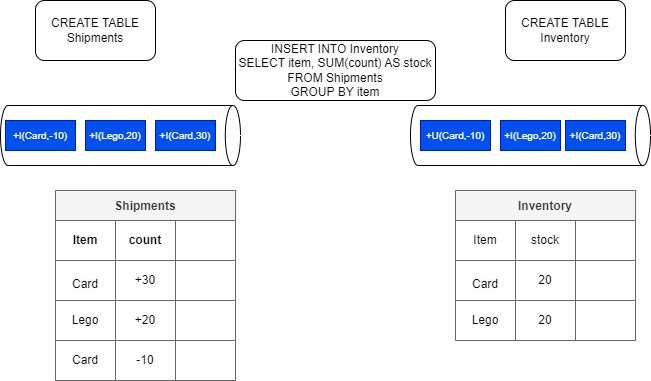

The diagram above was exported from draw.io. Its source (the exported page's mxGraphModel, read from the mxfile embedded in the PNG):
<mxGraphModel dx="836" dy="219" grid="1" gridSize="10" guides="1" tooltips="1" connect="1" arrows="1" fold="1" page="1" pageScale="1" pageWidth="850" pageHeight="1100" math="0" shadow="0">
  <root>
    <mxCell id="0" />
    <mxCell id="1" parent="0" />
    <mxCell id="2" value="CREATE TABLE Shipments" style="rounded=1;whiteSpace=wrap;html=1;" vertex="1" parent="1">
      <mxGeometry x="40" y="30" width="120" height="60" as="geometry" />
    </mxCell>
    <mxCell id="3" value="" style="shape=cylinder3;whiteSpace=wrap;html=1;boundedLbl=1;backgroundOutline=1;size=7.600006103515625;rotation=90;" vertex="1" parent="1">
      <mxGeometry x="95" y="45" width="60" height="240" as="geometry" />
    </mxCell>
    <mxCell id="4" value="+I(Card,30)" style="rounded=0;whiteSpace=wrap;html=1;fillColor=#0050ef;fontColor=#ffffff;strokeColor=#001DBC;fontSize=10;" vertex="1" parent="1">
      <mxGeometry x="160" y="150" width="60" height="30" as="geometry" />
    </mxCell>
    <mxCell id="5" value="Shipments" style="shape=table;startSize=30;container=1;collapsible=0;childLayout=tableLayout;fontStyle=1;align=center;fillColor=#f5f5f5;strokeColor=#666666;fontColor=#333333;" vertex="1" parent="1">
      <mxGeometry x="60" y="220" width="180" height="190" as="geometry" />
    </mxCell>
    <mxCell id="6" value="" style="shape=tableRow;horizontal=0;startSize=0;swimlaneHead=0;swimlaneBody=0;top=0;left=0;bottom=0;right=0;collapsible=0;dropTarget=0;fillColor=none;points=[[0,0.5],[1,0.5]];portConstraint=eastwest;" vertex="1" parent="5">
      <mxGeometry y="30" width="180" height="40" as="geometry" />
    </mxCell>
    <mxCell id="7" value="" style="shape=partialRectangle;html=1;whiteSpace=wrap;connectable=0;fillColor=none;top=0;left=0;bottom=0;right=0;overflow=hidden;" vertex="1" parent="6">
      <mxGeometry width="60" height="40" as="geometry">
        <mxRectangle width="60" height="40" as="alternateBounds" />
      </mxGeometry>
    </mxCell>
    <mxCell id="8" value="" style="shape=partialRectangle;html=1;whiteSpace=wrap;connectable=0;fillColor=none;top=0;left=0;bottom=0;right=0;overflow=hidden;" vertex="1" parent="6">
      <mxGeometry x="60" width="60" height="40" as="geometry">
        <mxRectangle width="60" height="40" as="alternateBounds" />
      </mxGeometry>
    </mxCell>
    <mxCell id="9" value="" style="shape=partialRectangle;html=1;whiteSpace=wrap;connectable=0;fillColor=none;top=0;left=0;bottom=0;right=0;overflow=hidden;" vertex="1" parent="6">
      <mxGeometry x="120" width="60" height="40" as="geometry">
        <mxRectangle width="60" height="40" as="alternateBounds" />
      </mxGeometry>
    </mxCell>
    <mxCell id="10" value="" style="shape=tableRow;horizontal=0;startSize=0;swimlaneHead=0;swimlaneBody=0;top=0;left=0;bottom=0;right=0;collapsible=0;dropTarget=0;fillColor=none;points=[[0,0.5],[1,0.5]];portConstraint=eastwest;" vertex="1" parent="5">
      <mxGeometry y="70" width="180" height="40" as="geometry" />
    </mxCell>
    <mxCell id="11" value="&#10;&lt;span style=&quot;color: rgb(0, 0, 0); font-family: Helvetica; font-size: 12px; font-style: normal; font-variant-ligatures: normal; font-variant-caps: normal; font-weight: 400; letter-spacing: normal; orphans: 2; text-align: center; text-indent: 0px; text-transform: none; widows: 2; word-spacing: 0px; -webkit-text-stroke-width: 0px; background-color: rgb(251, 251, 251); text-decoration-thickness: initial; text-decoration-style: initial; text-decoration-color: initial; float: none; display: inline !important;&quot;&gt;Card&lt;/span&gt;&#10;&#10;" style="shape=partialRectangle;html=1;whiteSpace=wrap;connectable=0;fillColor=none;top=0;left=0;bottom=0;right=0;overflow=hidden;" vertex="1" parent="10">
      <mxGeometry width="60" height="40" as="geometry">
        <mxRectangle width="60" height="40" as="alternateBounds" />
      </mxGeometry>
    </mxCell>
    <mxCell id="12" value="+30" style="shape=partialRectangle;html=1;whiteSpace=wrap;connectable=0;fillColor=none;top=0;left=0;bottom=0;right=0;overflow=hidden;" vertex="1" parent="10">
      <mxGeometry x="60" width="60" height="40" as="geometry">
        <mxRectangle width="60" height="40" as="alternateBounds" />
      </mxGeometry>
    </mxCell>
    <mxCell id="13" value="" style="shape=partialRectangle;html=1;whiteSpace=wrap;connectable=0;fillColor=none;top=0;left=0;bottom=0;right=0;overflow=hidden;" vertex="1" parent="10">
      <mxGeometry x="120" width="60" height="40" as="geometry">
        <mxRectangle width="60" height="40" as="alternateBounds" />
      </mxGeometry>
    </mxCell>
    <mxCell id="14" value="" style="shape=tableRow;horizontal=0;startSize=0;swimlaneHead=0;swimlaneBody=0;top=0;left=0;bottom=0;right=0;collapsible=0;dropTarget=0;fillColor=none;points=[[0,0.5],[1,0.5]];portConstraint=eastwest;" vertex="1" parent="5">
      <mxGeometry y="110" width="180" height="40" as="geometry" />
    </mxCell>
    <mxCell id="15" value="Lego" style="shape=partialRectangle;html=1;whiteSpace=wrap;connectable=0;fillColor=none;top=0;left=0;bottom=0;right=0;overflow=hidden;" vertex="1" parent="14">
      <mxGeometry width="60" height="40" as="geometry">
        <mxRectangle width="60" height="40" as="alternateBounds" />
      </mxGeometry>
    </mxCell>
    <mxCell id="16" value="+20" style="shape=partialRectangle;html=1;whiteSpace=wrap;connectable=0;fillColor=none;top=0;left=0;bottom=0;right=0;overflow=hidden;" vertex="1" parent="14">
      <mxGeometry x="60" width="60" height="40" as="geometry">
        <mxRectangle width="60" height="40" as="alternateBounds" />
      </mxGeometry>
    </mxCell>
    <mxCell id="17" value="" style="shape=partialRectangle;html=1;whiteSpace=wrap;connectable=0;fillColor=none;top=0;left=0;bottom=0;right=0;overflow=hidden;" vertex="1" parent="14">
      <mxGeometry x="120" width="60" height="40" as="geometry">
        <mxRectangle width="60" height="40" as="alternateBounds" />
      </mxGeometry>
    </mxCell>
    <mxCell id="41" value="" style="shape=tableRow;horizontal=0;startSize=0;swimlaneHead=0;swimlaneBody=0;top=0;left=0;bottom=0;right=0;collapsible=0;dropTarget=0;fillColor=none;points=[[0,0.5],[1,0.5]];portConstraint=eastwest;" vertex="1" parent="5">
      <mxGeometry y="150" width="180" height="40" as="geometry" />
    </mxCell>
    <mxCell id="42" value="Card" style="shape=partialRectangle;html=1;whiteSpace=wrap;connectable=0;fillColor=none;top=0;left=0;bottom=0;right=0;overflow=hidden;" vertex="1" parent="41">
      <mxGeometry width="60" height="40" as="geometry">
        <mxRectangle width="60" height="40" as="alternateBounds" />
      </mxGeometry>
    </mxCell>
    <mxCell id="43" value="-10" style="shape=partialRectangle;html=1;whiteSpace=wrap;connectable=0;fillColor=none;top=0;left=0;bottom=0;right=0;overflow=hidden;" vertex="1" parent="41">
      <mxGeometry x="60" width="60" height="40" as="geometry">
        <mxRectangle width="60" height="40" as="alternateBounds" />
      </mxGeometry>
    </mxCell>
    <mxCell id="44" value="" style="shape=partialRectangle;html=1;whiteSpace=wrap;connectable=0;fillColor=none;top=0;left=0;bottom=0;right=0;overflow=hidden;" vertex="1" parent="41">
      <mxGeometry x="120" width="60" height="40" as="geometry">
        <mxRectangle width="60" height="40" as="alternateBounds" />
      </mxGeometry>
    </mxCell>
    <mxCell id="18" value="" style="shape=cylinder3;whiteSpace=wrap;html=1;boundedLbl=1;backgroundOutline=1;size=7.600006103515625;rotation=90;" vertex="1" parent="1">
      <mxGeometry x="505" y="45" width="60" height="240" as="geometry" />
    </mxCell>
    <mxCell id="19" value="+I(Card,30)" style="rounded=0;whiteSpace=wrap;html=1;fillColor=#0050ef;fontColor=#ffffff;strokeColor=#001DBC;fontSize=10;" vertex="1" parent="1">
      <mxGeometry x="570" y="150" width="60" height="30" as="geometry" />
    </mxCell>
    <mxCell id="20" value="CREATE TABLE Inventory" style="rounded=1;whiteSpace=wrap;html=1;" vertex="1" parent="1">
      <mxGeometry x="510" y="30" width="120" height="60" as="geometry" />
    </mxCell>
    <mxCell id="21" value="INSERT INTO Inventory&lt;br&gt;SELECT item, SUM(count) AS stock FROM Shipments&lt;br&gt;GROUP BY item" style="rounded=1;whiteSpace=wrap;html=1;" vertex="1" parent="1">
      <mxGeometry x="240" y="70" width="200" height="60" as="geometry" />
    </mxCell>
    <mxCell id="22" value="Item" style="shape=partialRectangle;html=1;whiteSpace=wrap;connectable=0;fillColor=none;top=0;left=0;bottom=0;right=0;overflow=hidden;fontStyle=1" vertex="1" parent="1">
      <mxGeometry x="60" y="250" width="60" height="40" as="geometry">
        <mxRectangle width="60" height="40" as="alternateBounds" />
      </mxGeometry>
    </mxCell>
    <mxCell id="23" value="count" style="shape=partialRectangle;html=1;whiteSpace=wrap;connectable=0;fillColor=none;top=0;left=0;bottom=0;right=0;overflow=hidden;fontStyle=1" vertex="1" parent="1">
      <mxGeometry x="120" y="250" width="60" height="40" as="geometry">
        <mxRectangle width="60" height="40" as="alternateBounds" />
      </mxGeometry>
    </mxCell>
    <mxCell id="26" value="Inventory" style="shape=table;startSize=30;container=1;collapsible=0;childLayout=tableLayout;fontStyle=1;align=center;fillColor=#f5f5f5;strokeColor=#666666;fontColor=#333333;" vertex="1" parent="1">
      <mxGeometry x="460" y="220" width="180" height="150" as="geometry" />
    </mxCell>
    <mxCell id="27" value="" style="shape=tableRow;horizontal=0;startSize=0;swimlaneHead=0;swimlaneBody=0;top=0;left=0;bottom=0;right=0;collapsible=0;dropTarget=0;fillColor=none;points=[[0,0.5],[1,0.5]];portConstraint=eastwest;" vertex="1" parent="26">
      <mxGeometry y="30" width="180" height="40" as="geometry" />
    </mxCell>
    <mxCell id="28" value="Item" style="shape=partialRectangle;html=1;whiteSpace=wrap;connectable=0;fillColor=none;top=0;left=0;bottom=0;right=0;overflow=hidden;" vertex="1" parent="27">
      <mxGeometry width="60" height="40" as="geometry">
        <mxRectangle width="60" height="40" as="alternateBounds" />
      </mxGeometry>
    </mxCell>
    <mxCell id="29" value="stock" style="shape=partialRectangle;html=1;whiteSpace=wrap;connectable=0;fillColor=none;top=0;left=0;bottom=0;right=0;overflow=hidden;" vertex="1" parent="27">
      <mxGeometry x="60" width="60" height="40" as="geometry">
        <mxRectangle width="60" height="40" as="alternateBounds" />
      </mxGeometry>
    </mxCell>
    <mxCell id="30" value="" style="shape=partialRectangle;html=1;whiteSpace=wrap;connectable=0;fillColor=none;top=0;left=0;bottom=0;right=0;overflow=hidden;" vertex="1" parent="27">
      <mxGeometry x="120" width="60" height="40" as="geometry">
        <mxRectangle width="60" height="40" as="alternateBounds" />
      </mxGeometry>
    </mxCell>
    <mxCell id="31" value="" style="shape=tableRow;horizontal=0;startSize=0;swimlaneHead=0;swimlaneBody=0;top=0;left=0;bottom=0;right=0;collapsible=0;dropTarget=0;fillColor=none;points=[[0,0.5],[1,0.5]];portConstraint=eastwest;" vertex="1" parent="26">
      <mxGeometry y="70" width="180" height="40" as="geometry" />
    </mxCell>
    <mxCell id="32" value="&#10;&lt;span style=&quot;color: rgb(0, 0, 0); font-family: Helvetica; font-size: 12px; font-style: normal; font-variant-ligatures: normal; font-variant-caps: normal; font-weight: 400; letter-spacing: normal; orphans: 2; text-align: center; text-indent: 0px; text-transform: none; widows: 2; word-spacing: 0px; -webkit-text-stroke-width: 0px; background-color: rgb(251, 251, 251); text-decoration-thickness: initial; text-decoration-style: initial; text-decoration-color: initial; float: none; display: inline !important;&quot;&gt;Card&lt;/span&gt;&#10;&#10;" style="shape=partialRectangle;html=1;whiteSpace=wrap;connectable=0;fillColor=none;top=0;left=0;bottom=0;right=0;overflow=hidden;" vertex="1" parent="31">
      <mxGeometry width="60" height="40" as="geometry">
        <mxRectangle width="60" height="40" as="alternateBounds" />
      </mxGeometry>
    </mxCell>
    <mxCell id="33" value="20" style="shape=partialRectangle;html=1;whiteSpace=wrap;connectable=0;fillColor=none;top=0;left=0;bottom=0;right=0;overflow=hidden;" vertex="1" parent="31">
      <mxGeometry x="60" width="60" height="40" as="geometry">
        <mxRectangle width="60" height="40" as="alternateBounds" />
      </mxGeometry>
    </mxCell>
    <mxCell id="34" value="" style="shape=partialRectangle;html=1;whiteSpace=wrap;connectable=0;fillColor=none;top=0;left=0;bottom=0;right=0;overflow=hidden;" vertex="1" parent="31">
      <mxGeometry x="120" width="60" height="40" as="geometry">
        <mxRectangle width="60" height="40" as="alternateBounds" />
      </mxGeometry>
    </mxCell>
    <mxCell id="35" value="" style="shape=tableRow;horizontal=0;startSize=0;swimlaneHead=0;swimlaneBody=0;top=0;left=0;bottom=0;right=0;collapsible=0;dropTarget=0;fillColor=none;points=[[0,0.5],[1,0.5]];portConstraint=eastwest;" vertex="1" parent="26">
      <mxGeometry y="110" width="180" height="40" as="geometry" />
    </mxCell>
    <mxCell id="36" value="Lego" style="shape=partialRectangle;html=1;whiteSpace=wrap;connectable=0;fillColor=none;top=0;left=0;bottom=0;right=0;overflow=hidden;" vertex="1" parent="35">
      <mxGeometry width="60" height="40" as="geometry">
        <mxRectangle width="60" height="40" as="alternateBounds" />
      </mxGeometry>
    </mxCell>
    <mxCell id="37" value="20" style="shape=partialRectangle;html=1;whiteSpace=wrap;connectable=0;fillColor=none;top=0;left=0;bottom=0;right=0;overflow=hidden;" vertex="1" parent="35">
      <mxGeometry x="60" width="60" height="40" as="geometry">
        <mxRectangle width="60" height="40" as="alternateBounds" />
      </mxGeometry>
    </mxCell>
    <mxCell id="38" value="" style="shape=partialRectangle;html=1;whiteSpace=wrap;connectable=0;fillColor=none;top=0;left=0;bottom=0;right=0;overflow=hidden;" vertex="1" parent="35">
      <mxGeometry x="120" width="60" height="40" as="geometry">
        <mxRectangle width="60" height="40" as="alternateBounds" />
      </mxGeometry>
    </mxCell>
    <mxCell id="45" value="+I(Lego,20)" style="rounded=0;whiteSpace=wrap;html=1;fillColor=#0050ef;fontColor=#ffffff;strokeColor=#001DBC;fontSize=10;" vertex="1" parent="1">
      <mxGeometry x="90" y="150" width="60" height="30" as="geometry" />
    </mxCell>
    <mxCell id="46" value="+I(Card,-10)" style="rounded=0;whiteSpace=wrap;html=1;fillColor=#0050ef;fontColor=#ffffff;strokeColor=#001DBC;fontSize=10;" vertex="1" parent="1">
      <mxGeometry x="10" y="150" width="70" height="30" as="geometry" />
    </mxCell>
    <mxCell id="47" value="+I(Lego,20)" style="rounded=0;whiteSpace=wrap;html=1;fillColor=#0050ef;fontColor=#ffffff;strokeColor=#001DBC;fontSize=10;" vertex="1" parent="1">
      <mxGeometry x="505" y="150" width="60" height="30" as="geometry" />
    </mxCell>
    <mxCell id="48" value="+U(Card,-10)" style="rounded=0;whiteSpace=wrap;html=1;fillColor=#0050ef;fontColor=#ffffff;strokeColor=#001DBC;fontSize=10;" vertex="1" parent="1">
      <mxGeometry x="425" y="150" width="70" height="30" as="geometry" />
    </mxCell>
  </root>
</mxGraphModel>